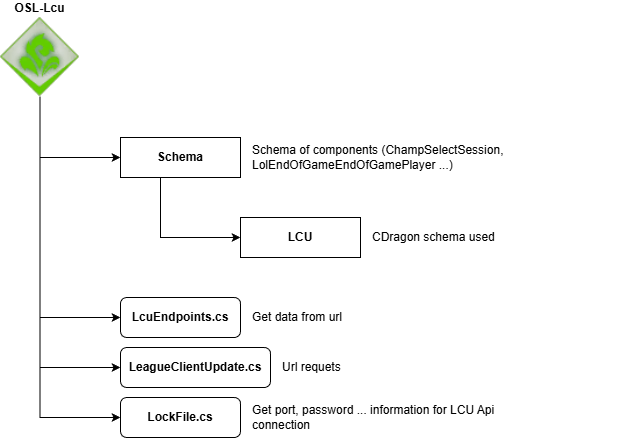

The diagram above was exported from draw.io. Its source (the exported page's mxGraphModel, read from the mxfile embedded in the PNG):
<mxGraphModel dx="1030" dy="1795" grid="1" gridSize="10" guides="1" tooltips="1" connect="1" arrows="1" fold="1" page="1" pageScale="1" pageWidth="827" pageHeight="1169" math="0" shadow="0">
  <root>
    <mxCell id="0" />
    <mxCell id="1" parent="0" />
    <mxCell id="2" edge="1" parent="1" source="3" style="edgeStyle=orthogonalEdgeStyle;rounded=0;orthogonalLoop=1;jettySize=auto;html=1;entryX=0;entryY=0.5;entryDx=0;entryDy=0;fontStyle=1" target="4">
      <mxGeometry relative="1" as="geometry">
        <Array as="points">
          <mxPoint x="240" y="240" />
          <mxPoint x="240" y="240" />
        </Array>
      </mxGeometry>
    </mxCell>
    <mxCell id="3" parent="1" style="rounded=0;whiteSpace=wrap;html=1;fontStyle=1" value="Schema" vertex="1">
      <mxGeometry height="40" width="120" x="200" y="160" as="geometry" />
    </mxCell>
    <mxCell id="4" parent="1" style="rounded=0;whiteSpace=wrap;html=1;fontStyle=1" value="LCU" vertex="1">
      <mxGeometry height="40" width="120" x="320" y="240" as="geometry" />
    </mxCell>
    <mxCell id="5" parent="1" style="text;html=1;whiteSpace=wrap;strokeColor=none;fillColor=none;align=left;verticalAlign=middle;rounded=0;" value="CDragon schema used" vertex="1">
      <mxGeometry height="40" width="270" x="450" y="240" as="geometry" />
    </mxCell>
    <mxCell id="6" parent="1" style="text;html=1;whiteSpace=wrap;strokeColor=none;fillColor=none;align=left;verticalAlign=middle;rounded=0;" value="Schema of components (ChampSelectSession, LolEndOfGameEndOfGamePlayer ...)" vertex="1">
      <mxGeometry height="40" width="270" x="330" y="160" as="geometry" />
    </mxCell>
    <mxCell id="7" parent="1" style="rounded=1;whiteSpace=wrap;html=1;fontStyle=1" value="LcuEndpoints.cs" vertex="1">
      <mxGeometry height="40" width="120" x="200" y="320" as="geometry" />
    </mxCell>
    <mxCell id="8" parent="1" style="text;html=1;whiteSpace=wrap;strokeColor=none;fillColor=none;align=left;verticalAlign=middle;rounded=0;" value="Get data from url" vertex="1">
      <mxGeometry height="40" width="270" x="330" y="320" as="geometry" />
    </mxCell>
    <mxCell id="9" parent="1" style="rounded=1;whiteSpace=wrap;html=1;fontStyle=1" value="LeagueClientUpdate.cs" vertex="1">
      <mxGeometry height="40" width="150" x="200" y="370" as="geometry" />
    </mxCell>
    <mxCell id="10" parent="1" style="text;html=1;whiteSpace=wrap;strokeColor=none;fillColor=none;align=left;verticalAlign=middle;rounded=0;" value="Url requets" vertex="1">
      <mxGeometry height="40" width="270" x="360" y="370" as="geometry" />
    </mxCell>
    <mxCell id="11" parent="1" style="rounded=1;whiteSpace=wrap;html=1;fontStyle=1" value="LockFile.cs" vertex="1">
      <mxGeometry height="40" width="120" x="200" y="420" as="geometry" />
    </mxCell>
    <mxCell id="12" parent="1" style="text;html=1;whiteSpace=wrap;strokeColor=none;fillColor=none;align=left;verticalAlign=middle;rounded=0;" value="Get port, password ... information for LCU Api connection" vertex="1">
      <mxGeometry height="40" width="270" x="330" y="420" as="geometry" />
    </mxCell>
    <mxCell id="13" edge="1" parent="1" source="17" style="edgeStyle=orthogonalEdgeStyle;rounded=0;orthogonalLoop=1;jettySize=auto;html=1;entryX=0;entryY=0.5;entryDx=0;entryDy=0;" target="3">
      <mxGeometry relative="1" as="geometry">
        <Array as="points">
          <mxPoint x="120" y="180" />
        </Array>
      </mxGeometry>
    </mxCell>
    <mxCell id="14" edge="1" parent="1" source="17" style="edgeStyle=orthogonalEdgeStyle;rounded=0;orthogonalLoop=1;jettySize=auto;html=1;entryX=0;entryY=0.5;entryDx=0;entryDy=0;" target="7">
      <mxGeometry relative="1" as="geometry">
        <Array as="points">
          <mxPoint x="120" y="340" />
        </Array>
      </mxGeometry>
    </mxCell>
    <mxCell id="15" edge="1" parent="1" source="17" style="edgeStyle=orthogonalEdgeStyle;rounded=0;orthogonalLoop=1;jettySize=auto;html=1;entryX=0;entryY=0.5;entryDx=0;entryDy=0;" target="9">
      <mxGeometry relative="1" as="geometry">
        <Array as="points">
          <mxPoint x="120" y="390" />
        </Array>
      </mxGeometry>
    </mxCell>
    <mxCell id="16" edge="1" parent="1" source="17" style="edgeStyle=orthogonalEdgeStyle;rounded=0;orthogonalLoop=1;jettySize=auto;html=1;entryX=0;entryY=0.5;entryDx=0;entryDy=0;" target="11">
      <mxGeometry relative="1" as="geometry">
        <Array as="points">
          <mxPoint x="120" y="440" />
        </Array>
      </mxGeometry>
    </mxCell>
    <mxCell id="17" parent="1" style="shape=image;verticalLabelPosition=top;labelBackgroundColor=default;verticalAlign=bottom;aspect=fixed;imageAspect=0;image=data:image/png,(base64 omitted: 7544 chars);labelPosition=center;align=center;fontStyle=1" value="OSL-Lcu" vertex="1">
      <mxGeometry height="79" width="79" x="80" y="40" as="geometry" />
    </mxCell>
  </root>
</mxGraphModel>